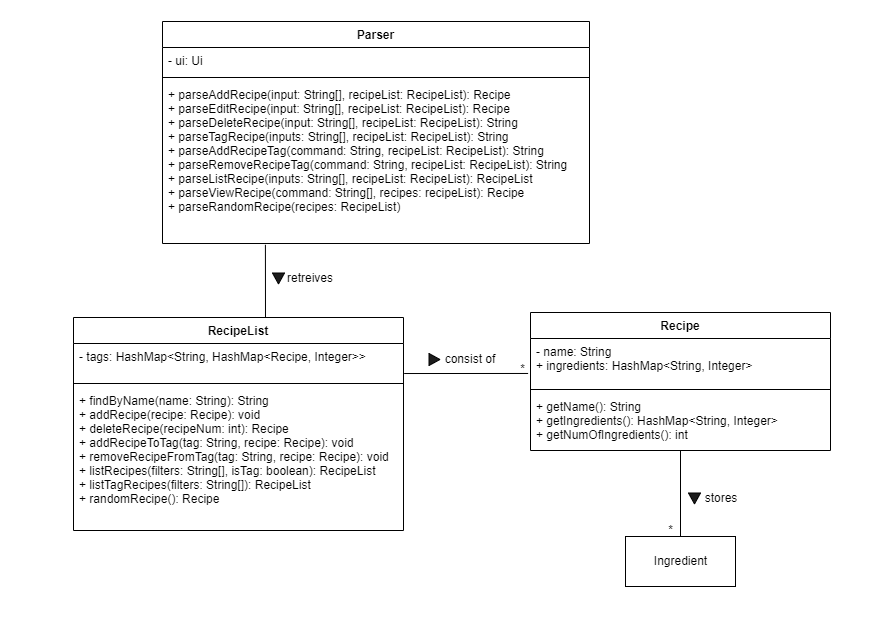

The diagram above was exported from draw.io. Its source (the exported page's mxGraphModel, read from the mxfile embedded in the PNG):
<mxGraphModel dx="1480" dy="877" grid="0" gridSize="10" guides="1" tooltips="1" connect="1" arrows="1" fold="1" page="1" pageScale="1" pageWidth="1169" pageHeight="827" math="0" shadow="0">
  <root>
    <mxCell id="0" />
    <mxCell id="1" parent="0" />
    <mxCell id="UbQiNzhWQ4MHDNUpImhc-18" value="" style="verticalLabelPosition=bottom;verticalAlign=top;html=1;shape=mxgraph.basic.rect;fillColor2=none;strokeWidth=1;size=20;indent=5;fillColor=default;strokeColor=none;" vertex="1" parent="1">
      <mxGeometry x="94" y="51" width="893" height="620" as="geometry" />
    </mxCell>
    <mxCell id="QD7r2LCSi3TkQgZWs7e6-1" value="Parser" style="swimlane;fontStyle=1;align=center;verticalAlign=top;childLayout=stackLayout;horizontal=1;startSize=26;horizontalStack=0;resizeParent=1;resizeParentMax=0;resizeLast=0;collapsible=1;marginBottom=0;" parent="1" vertex="1">
      <mxGeometry x="256" y="72" width="427" height="222" as="geometry" />
    </mxCell>
    <mxCell id="QD7r2LCSi3TkQgZWs7e6-2" value="- ui: Ui" style="text;strokeColor=none;fillColor=none;align=left;verticalAlign=top;spacingLeft=4;spacingRight=4;overflow=hidden;rotatable=0;points=[[0,0.5],[1,0.5]];portConstraint=eastwest;" parent="QD7r2LCSi3TkQgZWs7e6-1" vertex="1">
      <mxGeometry y="26" width="427" height="26" as="geometry" />
    </mxCell>
    <mxCell id="QD7r2LCSi3TkQgZWs7e6-3" value="" style="line;strokeWidth=1;fillColor=none;align=left;verticalAlign=middle;spacingTop=-1;spacingLeft=3;spacingRight=3;rotatable=0;labelPosition=right;points=[];portConstraint=eastwest;strokeColor=inherit;" parent="QD7r2LCSi3TkQgZWs7e6-1" vertex="1">
      <mxGeometry y="52" width="427" height="8" as="geometry" />
    </mxCell>
    <mxCell id="QD7r2LCSi3TkQgZWs7e6-4" value="+ parseAddRecipe(input: String[], recipeList: RecipeList): Recipe&#10;+ parseEditRecipe(input: String[], recipeList: RecipeList): Recipe&#10;+ parseDeleteRecipe(input: String[], recipeList: RecipeList): String&#10;+ parseTagRecipe(inputs: String[], recipeList: RecipeList): String&#10;+ parseAddRecipeTag(command: String, recipeList: RecipeList): String&#10;+ parseRemoveRecipeTag(command: String, recipeList: RecipeList): String&#10;+ parseListRecipe(inputs: String[], recipeList: RecipeList): RecipeList&#10;+ parseViewRecipe(command: String[], recipes: recipeList): Recipe&#10;+ parseRandomRecipe(recipes: RecipeList)" style="text;strokeColor=none;fillColor=none;align=left;verticalAlign=top;spacingLeft=4;spacingRight=4;overflow=hidden;rotatable=0;points=[[0,0.5],[1,0.5]];portConstraint=eastwest;" parent="QD7r2LCSi3TkQgZWs7e6-1" vertex="1">
      <mxGeometry y="60" width="427" height="162" as="geometry" />
    </mxCell>
    <mxCell id="QD7r2LCSi3TkQgZWs7e6-21" value="" style="endArrow=none;html=1;rounded=0;entryX=-0.008;entryY=0.744;entryDx=0;entryDy=0;entryPerimeter=0;exitX=1.002;exitY=0.834;exitDx=0;exitDy=0;exitPerimeter=0;" parent="1" source="hIFIIhPJ4twFU5yM0rof-10" edge="1" target="hIFIIhPJ4twFU5yM0rof-3">
      <mxGeometry width="50" height="50" relative="1" as="geometry">
        <mxPoint x="507.385" y="456.846" as="sourcePoint" />
        <mxPoint x="600.6880000000001" y="423.4340000000001" as="targetPoint" />
      </mxGeometry>
    </mxCell>
    <mxCell id="QD7r2LCSi3TkQgZWs7e6-22" value="*" style="text;html=1;align=center;verticalAlign=middle;resizable=0;points=[];autosize=1;strokeColor=none;fillColor=none;" parent="1" vertex="1">
      <mxGeometry x="604" y="407" width="23" height="26" as="geometry" />
    </mxCell>
    <mxCell id="UbQiNzhWQ4MHDNUpImhc-4" value="" style="edgeStyle=orthogonalEdgeStyle;rounded=0;orthogonalLoop=1;jettySize=auto;html=1;endArrow=none;endFill=0;" edge="1" parent="1" source="hIFIIhPJ4twFU5yM0rof-2" target="UbQiNzhWQ4MHDNUpImhc-2">
      <mxGeometry relative="1" as="geometry" />
    </mxCell>
    <mxCell id="hIFIIhPJ4twFU5yM0rof-2" value="Recipe" style="swimlane;fontStyle=1;align=center;verticalAlign=top;childLayout=stackLayout;horizontal=1;startSize=26;horizontalStack=0;resizeParent=1;resizeParentMax=0;resizeLast=0;collapsible=1;marginBottom=0;" parent="1" vertex="1">
      <mxGeometry x="624" y="363" width="300" height="138" as="geometry" />
    </mxCell>
    <mxCell id="hIFIIhPJ4twFU5yM0rof-3" value="- name: String&#10;+ ingredients: HashMap&lt;String, Integer&gt;" style="text;strokeColor=none;fillColor=none;align=left;verticalAlign=top;spacingLeft=4;spacingRight=4;overflow=hidden;rotatable=0;points=[[0,0.5],[1,0.5]];portConstraint=eastwest;" parent="hIFIIhPJ4twFU5yM0rof-2" vertex="1">
      <mxGeometry y="26" width="300" height="47" as="geometry" />
    </mxCell>
    <mxCell id="hIFIIhPJ4twFU5yM0rof-4" value="" style="line;strokeWidth=1;fillColor=none;align=left;verticalAlign=middle;spacingTop=-1;spacingLeft=3;spacingRight=3;rotatable=0;labelPosition=right;points=[];portConstraint=eastwest;strokeColor=inherit;" parent="hIFIIhPJ4twFU5yM0rof-2" vertex="1">
      <mxGeometry y="73" width="300" height="8" as="geometry" />
    </mxCell>
    <mxCell id="hIFIIhPJ4twFU5yM0rof-5" value="+ getName(): String&#10;+ getIngredients(): HashMap&lt;String, Integer&gt;&#10;+ getNumOfIngredients(): int&#10;" style="text;strokeColor=none;fillColor=none;align=left;verticalAlign=top;spacingLeft=4;spacingRight=4;overflow=hidden;rotatable=0;points=[[0,0.5],[1,0.5]];portConstraint=eastwest;" parent="hIFIIhPJ4twFU5yM0rof-2" vertex="1">
      <mxGeometry y="81" width="300" height="57" as="geometry" />
    </mxCell>
    <mxCell id="hIFIIhPJ4twFU5yM0rof-14" value="" style="endArrow=none;html=1;rounded=0;entryX=0.241;entryY=1.008;entryDx=0;entryDy=0;entryPerimeter=0;" parent="1" target="QD7r2LCSi3TkQgZWs7e6-4" edge="1">
      <mxGeometry width="50" height="50" relative="1" as="geometry">
        <mxPoint x="359" y="375" as="sourcePoint" />
        <mxPoint x="543" y="385" as="targetPoint" />
      </mxGeometry>
    </mxCell>
    <mxCell id="hIFIIhPJ4twFU5yM0rof-9" value="RecipeList" style="swimlane;fontStyle=1;align=center;verticalAlign=top;childLayout=stackLayout;horizontal=1;startSize=26;horizontalStack=0;resizeParent=1;resizeParentMax=0;resizeLast=0;collapsible=1;marginBottom=0;" parent="1" vertex="1">
      <mxGeometry x="167" y="368" width="330" height="213" as="geometry" />
    </mxCell>
    <mxCell id="hIFIIhPJ4twFU5yM0rof-10" value="- tags: HashMap&lt;String, HashMap&lt;Recipe, Integer&gt;&gt;" style="text;strokeColor=none;fillColor=none;align=left;verticalAlign=top;spacingLeft=4;spacingRight=4;overflow=hidden;rotatable=0;points=[[0,0.5],[1,0.5]];portConstraint=eastwest;" parent="hIFIIhPJ4twFU5yM0rof-9" vertex="1">
      <mxGeometry y="26" width="330" height="36" as="geometry" />
    </mxCell>
    <mxCell id="hIFIIhPJ4twFU5yM0rof-11" value="" style="line;strokeWidth=1;fillColor=none;align=left;verticalAlign=middle;spacingTop=-1;spacingLeft=3;spacingRight=3;rotatable=0;labelPosition=right;points=[];portConstraint=eastwest;strokeColor=inherit;" parent="hIFIIhPJ4twFU5yM0rof-9" vertex="1">
      <mxGeometry y="62" width="330" height="8" as="geometry" />
    </mxCell>
    <mxCell id="hIFIIhPJ4twFU5yM0rof-12" value="+ findByName(name: String): String&#10;+ addRecipe(recipe: Recipe): void&#10;+ deleteRecipe(recipeNum: int): Recipe&#10;+ addRecipeToTag(tag: String, recipe: Recipe): void&#10;+ removeRecipeFromTag(tag: String, recipe: Recipe): void&#10;+ listRecipes(filters: String[], isTag: boolean): RecipeList&#10;+ listTagRecipes(filters: String[]): RecipeList&#10;+ randomRecipe(): Recipe" style="text;strokeColor=none;fillColor=none;align=left;verticalAlign=top;spacingLeft=4;spacingRight=4;overflow=hidden;rotatable=0;points=[[0,0.5],[1,0.5]];portConstraint=eastwest;" parent="hIFIIhPJ4twFU5yM0rof-9" vertex="1">
      <mxGeometry y="70" width="330" height="143" as="geometry" />
    </mxCell>
    <mxCell id="UbQiNzhWQ4MHDNUpImhc-2" value="Ingredient" style="html=1;" vertex="1" parent="1">
      <mxGeometry x="719" y="587" width="110" height="50" as="geometry" />
    </mxCell>
    <mxCell id="UbQiNzhWQ4MHDNUpImhc-8" value="" style="group" vertex="1" connectable="0" parent="1">
      <mxGeometry x="782" y="534" width="63" height="30" as="geometry" />
    </mxCell>
    <mxCell id="UbQiNzhWQ4MHDNUpImhc-5" value="stores" style="text;html=1;strokeColor=none;fillColor=none;align=center;verticalAlign=middle;whiteSpace=wrap;rounded=0;" vertex="1" parent="UbQiNzhWQ4MHDNUpImhc-8">
      <mxGeometry x="3" width="60" height="30" as="geometry" />
    </mxCell>
    <mxCell id="UbQiNzhWQ4MHDNUpImhc-6" value="" style="verticalLabelPosition=bottom;verticalAlign=top;html=1;shape=mxgraph.basic.acute_triangle;dx=0.5;fillColor=#1c1c1c;rotation=-180;" vertex="1" parent="UbQiNzhWQ4MHDNUpImhc-8">
      <mxGeometry y="9.5" width="12" height="11" as="geometry" />
    </mxCell>
    <mxCell id="UbQiNzhWQ4MHDNUpImhc-13" value="" style="group" vertex="1" connectable="0" parent="1">
      <mxGeometry x="366" y="314" width="68" height="30" as="geometry" />
    </mxCell>
    <mxCell id="UbQiNzhWQ4MHDNUpImhc-11" value="retreives" style="text;html=1;strokeColor=none;fillColor=none;align=center;verticalAlign=middle;whiteSpace=wrap;rounded=0;" vertex="1" parent="UbQiNzhWQ4MHDNUpImhc-13">
      <mxGeometry x="8" width="60" height="30" as="geometry" />
    </mxCell>
    <mxCell id="UbQiNzhWQ4MHDNUpImhc-12" value="" style="verticalLabelPosition=bottom;verticalAlign=top;html=1;shape=mxgraph.basic.acute_triangle;dx=0.5;fillColor=#1c1c1c;rotation=-180;" vertex="1" parent="UbQiNzhWQ4MHDNUpImhc-13">
      <mxGeometry y="9.5" width="12" height="11" as="geometry" />
    </mxCell>
    <mxCell id="UbQiNzhWQ4MHDNUpImhc-14" value="*" style="text;html=1;align=center;verticalAlign=middle;resizable=0;points=[];autosize=1;strokeColor=none;fillColor=none;" vertex="1" parent="1">
      <mxGeometry x="752" y="568" width="23" height="26" as="geometry" />
    </mxCell>
    <mxCell id="UbQiNzhWQ4MHDNUpImhc-15" value="" style="group" vertex="1" connectable="0" parent="1">
      <mxGeometry x="522" y="395" width="63" height="30" as="geometry" />
    </mxCell>
    <mxCell id="UbQiNzhWQ4MHDNUpImhc-16" value="consist of" style="text;html=1;strokeColor=none;fillColor=none;align=center;verticalAlign=middle;whiteSpace=wrap;rounded=0;" vertex="1" parent="UbQiNzhWQ4MHDNUpImhc-15">
      <mxGeometry x="12" width="60" height="30" as="geometry" />
    </mxCell>
    <mxCell id="UbQiNzhWQ4MHDNUpImhc-17" value="" style="verticalLabelPosition=bottom;verticalAlign=top;html=1;shape=mxgraph.basic.acute_triangle;dx=0.5;fillColor=#1c1c1c;rotation=-180;direction=north;" vertex="1" parent="UbQiNzhWQ4MHDNUpImhc-15">
      <mxGeometry x="0.5" y="9" width="11" height="12" as="geometry" />
    </mxCell>
  </root>
</mxGraphModel>